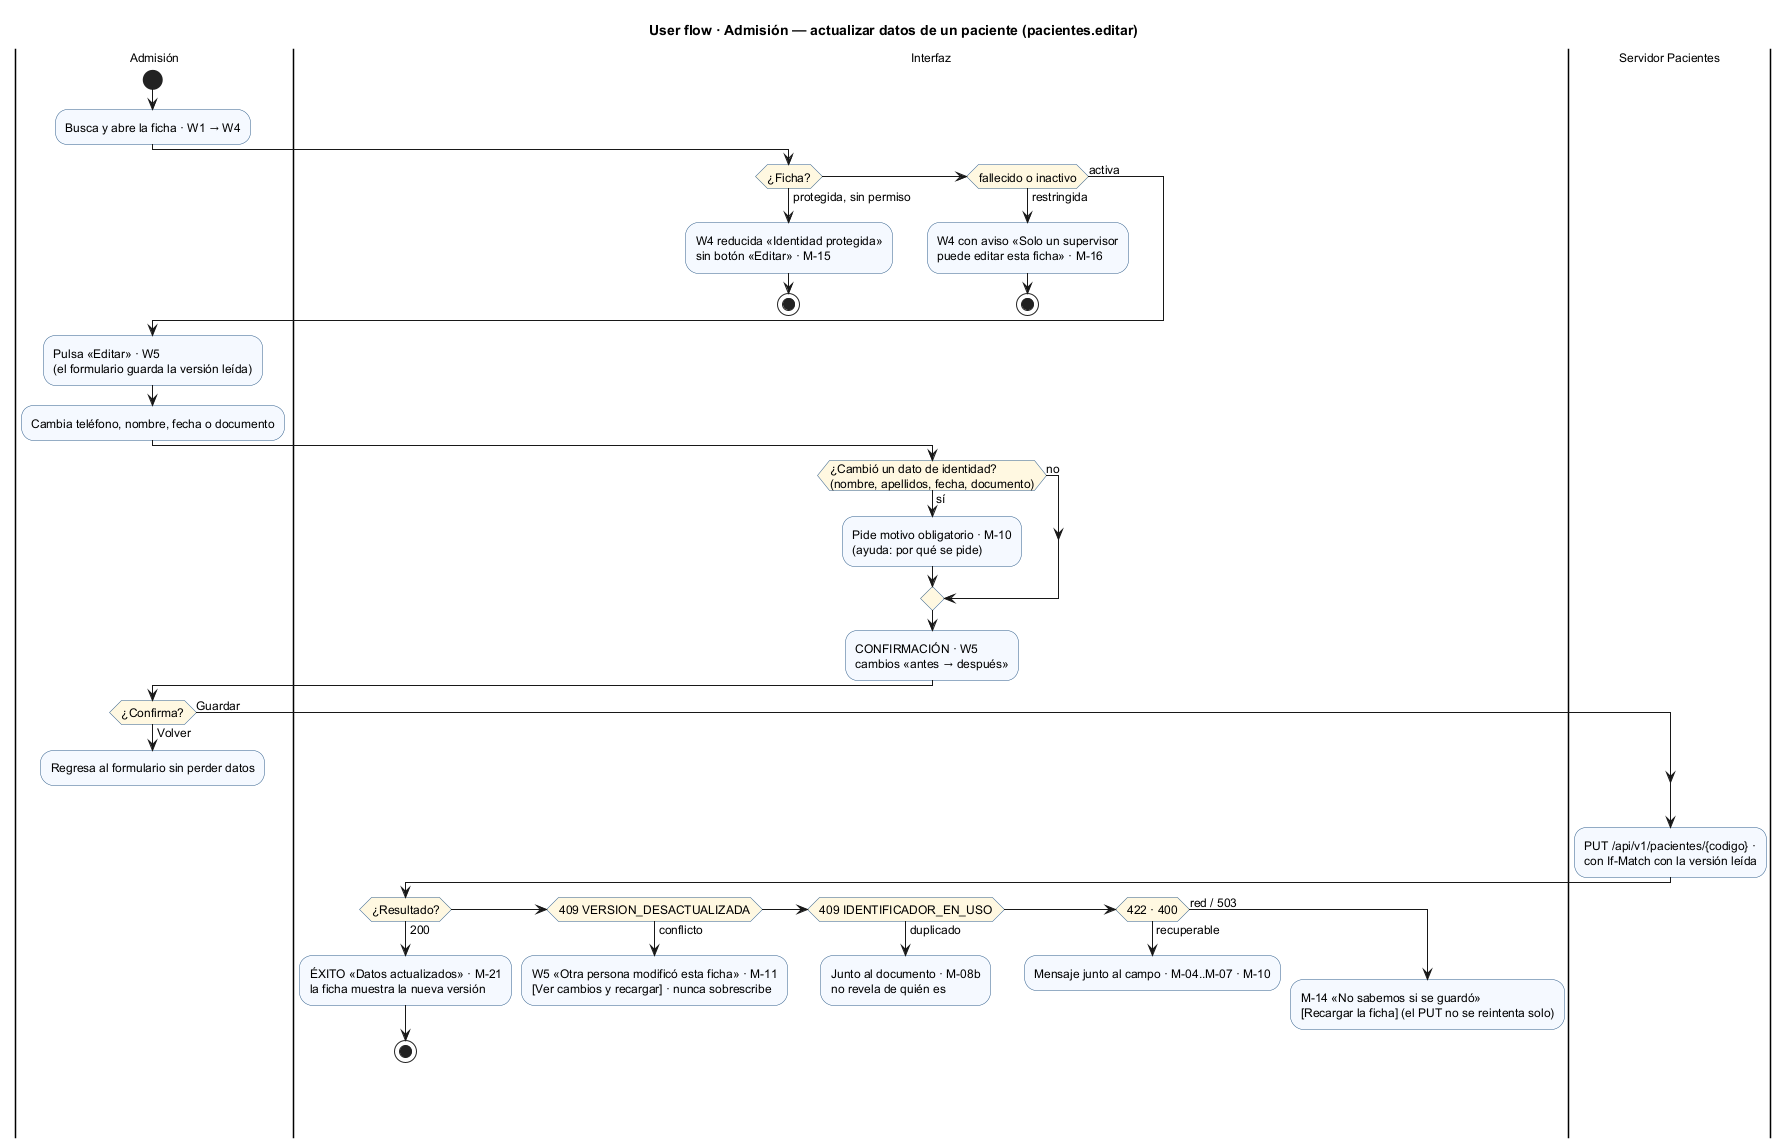

The diagram above was rendered by PlantUML. Its source (embedded in the PNG):
@startuml semana-08-flujo-admision-editar
title User flow · Admisión — actualizar datos de un paciente (pacientes.editar)
skinparam ActivityBackgroundColor #F5F9FF
skinparam ActivityBorderColor #2F5D8A
skinparam ActivityDiamondBackgroundColor #FFF8E1
skinparam defaultFontSize 12

|Admisión|
start
:Busca y abre la ficha · W1 → W4;
|Interfaz|
if (¿Ficha?) then (protegida, sin permiso)
  :W4 reducida «Identidad protegida»
  sin botón «Editar» · M-15;
  stop
elseif (fallecido o inactivo) then (restringida)
  :W4 con aviso «Solo un supervisor
  puede editar esta ficha» · M-16;
  stop
else (activa)
endif
|Admisión|
:Pulsa «Editar» · W5
(el formulario guarda la versión leída);
:Cambia teléfono, nombre, fecha o documento;
|Interfaz|
if (¿Cambió un dato de identidad?\n(nombre, apellidos, fecha, documento)) then (sí)
  :Pide motivo obligatorio · M-10
  (ayuda: por qué se pide);
else (no)
endif
:CONFIRMACIÓN · W5
cambios «antes → después»;
|Admisión|
if (¿Confirma?) then (Volver)
  :Regresa al formulario sin perder datos;
  detach
else (Guardar)
endif
|Servidor Pacientes|
:PUT /api/v1/pacientes/{codigo} ·
con If-Match con la versión leída;
|Interfaz|
if (¿Resultado?) then (200)
  :ÉXITO «Datos actualizados» · M-21
  la ficha muestra la nueva versión;
  stop
elseif (409 VERSION_DESACTUALIZADA) then (conflicto)
  :W5 «Otra persona modificó esta ficha» · M-11
  [Ver cambios y recargar] · nunca sobrescribe;
  detach
elseif (409 IDENTIFICADOR_EN_USO) then (duplicado)
  :Junto al documento · M-08b
  no revela de quién es;
  detach
elseif (422 · 400) then (recuperable)
  :Mensaje junto al campo · M-04..M-07 · M-10;
  detach
else (red / 503)
  :M-14 «No sabemos si se guardó»
  [Recargar la ficha] (el PUT no se reintenta solo);
  detach
endif
@enduml